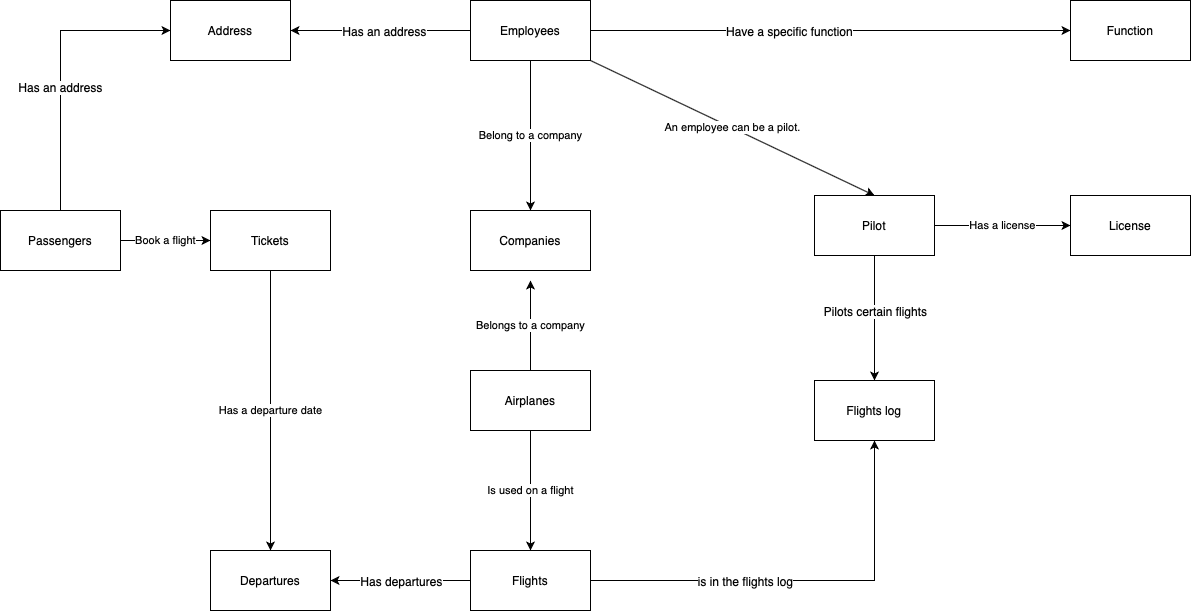

The diagram above was exported from draw.io. Its source (the exported page's mxGraphModel, read from the mxfile embedded in the PNG):
<mxGraphModel dx="2365" dy="882" grid="1" gridSize="10" guides="1" tooltips="1" connect="1" arrows="1" fold="1" page="1" pageScale="1" pageWidth="827" pageHeight="1169" math="0" shadow="0">
  <root>
    <mxCell id="0" />
    <mxCell id="1" parent="0" />
    <mxCell id="6Q9aj36e0n9hQjc5ak4p-18" style="edgeStyle=orthogonalEdgeStyle;rounded=0;orthogonalLoop=1;jettySize=auto;html=1;exitX=0.5;exitY=0;exitDx=0;exitDy=0;entryX=0;entryY=0.5;entryDx=0;entryDy=0;" edge="1" parent="1" source="6Q9aj36e0n9hQjc5ak4p-1" target="6Q9aj36e0n9hQjc5ak4p-17">
      <mxGeometry relative="1" as="geometry" />
    </mxCell>
    <mxCell id="6Q9aj36e0n9hQjc5ak4p-19" value="Has an address" style="text;html=1;align=center;verticalAlign=middle;resizable=0;points=[];labelBackgroundColor=#ffffff;" vertex="1" connectable="0" parent="6Q9aj36e0n9hQjc5ak4p-18">
      <mxGeometry x="-0.1447" y="1" relative="1" as="geometry">
        <mxPoint as="offset" />
      </mxGeometry>
    </mxCell>
    <mxCell id="6Q9aj36e0n9hQjc5ak4p-1" value="Passengers" style="rounded=0;whiteSpace=wrap;html=1;" vertex="1" parent="1">
      <mxGeometry x="-400" y="600" width="120" height="60" as="geometry" />
    </mxCell>
    <mxCell id="6Q9aj36e0n9hQjc5ak4p-20" style="edgeStyle=orthogonalEdgeStyle;rounded=0;orthogonalLoop=1;jettySize=auto;html=1;exitX=0;exitY=0.5;exitDx=0;exitDy=0;entryX=1;entryY=0.5;entryDx=0;entryDy=0;" edge="1" parent="1" source="6Q9aj36e0n9hQjc5ak4p-2" target="6Q9aj36e0n9hQjc5ak4p-17">
      <mxGeometry relative="1" as="geometry" />
    </mxCell>
    <mxCell id="6Q9aj36e0n9hQjc5ak4p-21" value="Has an address" style="text;html=1;align=center;verticalAlign=middle;resizable=0;points=[];labelBackgroundColor=#ffffff;" vertex="1" connectable="0" parent="6Q9aj36e0n9hQjc5ak4p-20">
      <mxGeometry x="0.2761" y="4" relative="1" as="geometry">
        <mxPoint x="28.24" y="-4" as="offset" />
      </mxGeometry>
    </mxCell>
    <mxCell id="6Q9aj36e0n9hQjc5ak4p-2" value="Employees" style="rounded=0;whiteSpace=wrap;html=1;" vertex="1" parent="1">
      <mxGeometry x="70" y="390" width="120" height="60" as="geometry" />
    </mxCell>
    <mxCell id="6Q9aj36e0n9hQjc5ak4p-29" value="Has a departure date" style="edgeStyle=orthogonalEdgeStyle;rounded=0;orthogonalLoop=1;jettySize=auto;html=1;exitX=0.5;exitY=1;exitDx=0;exitDy=0;entryX=0.5;entryY=0;entryDx=0;entryDy=0;" edge="1" parent="1" source="6Q9aj36e0n9hQjc5ak4p-3" target="6Q9aj36e0n9hQjc5ak4p-27">
      <mxGeometry relative="1" as="geometry" />
    </mxCell>
    <mxCell id="6Q9aj36e0n9hQjc5ak4p-3" value="Tickets" style="rounded=0;whiteSpace=wrap;html=1;" vertex="1" parent="1">
      <mxGeometry x="-190" y="600" width="120" height="60" as="geometry" />
    </mxCell>
    <mxCell id="6Q9aj36e0n9hQjc5ak4p-4" value="Book a flight" style="endArrow=classic;html=1;exitX=1;exitY=0.5;exitDx=0;exitDy=0;entryX=0;entryY=0.5;entryDx=0;entryDy=0;" edge="1" parent="1" source="6Q9aj36e0n9hQjc5ak4p-1" target="6Q9aj36e0n9hQjc5ak4p-3">
      <mxGeometry width="50" height="50" relative="1" as="geometry">
        <mxPoint x="-133" y="1070" as="sourcePoint" />
        <mxPoint x="-83" y="1020" as="targetPoint" />
      </mxGeometry>
    </mxCell>
    <mxCell id="6Q9aj36e0n9hQjc5ak4p-5" value="Companies" style="rounded=0;whiteSpace=wrap;html=1;" vertex="1" parent="1">
      <mxGeometry x="70" y="600" width="120" height="60" as="geometry" />
    </mxCell>
    <mxCell id="6Q9aj36e0n9hQjc5ak4p-6" value="Function" style="rounded=0;whiteSpace=wrap;html=1;" vertex="1" parent="1">
      <mxGeometry x="670" y="390" width="120" height="60" as="geometry" />
    </mxCell>
    <mxCell id="6Q9aj36e0n9hQjc5ak4p-7" value="Belong to a company" style="endArrow=classic;html=1;exitX=0.5;exitY=1;exitDx=0;exitDy=0;entryX=0.5;entryY=0;entryDx=0;entryDy=0;" edge="1" parent="1" source="6Q9aj36e0n9hQjc5ak4p-2" target="6Q9aj36e0n9hQjc5ak4p-5">
      <mxGeometry width="50" height="50" relative="1" as="geometry">
        <mxPoint x="140" y="530" as="sourcePoint" />
        <mxPoint x="190" y="480" as="targetPoint" />
      </mxGeometry>
    </mxCell>
    <mxCell id="6Q9aj36e0n9hQjc5ak4p-8" value="" style="endArrow=classic;html=1;entryX=0;entryY=0.5;entryDx=0;entryDy=0;exitX=1;exitY=0.5;exitDx=0;exitDy=0;" edge="1" parent="1" source="6Q9aj36e0n9hQjc5ak4p-2" target="6Q9aj36e0n9hQjc5ak4p-6">
      <mxGeometry width="50" height="50" relative="1" as="geometry">
        <mxPoint x="200" y="440" as="sourcePoint" />
        <mxPoint x="230" y="370" as="targetPoint" />
      </mxGeometry>
    </mxCell>
    <mxCell id="6Q9aj36e0n9hQjc5ak4p-9" value="Have a specific function" style="text;html=1;align=center;verticalAlign=middle;resizable=0;points=[];labelBackgroundColor=#ffffff;" vertex="1" connectable="0" parent="6Q9aj36e0n9hQjc5ak4p-8">
      <mxGeometry x="-0.173" relative="1" as="geometry">
        <mxPoint as="offset" />
      </mxGeometry>
    </mxCell>
    <mxCell id="6Q9aj36e0n9hQjc5ak4p-13" value="Has a license" style="edgeStyle=orthogonalEdgeStyle;rounded=0;orthogonalLoop=1;jettySize=auto;html=1;exitX=1;exitY=0.5;exitDx=0;exitDy=0;entryX=0;entryY=0.5;entryDx=0;entryDy=0;" edge="1" parent="1" source="6Q9aj36e0n9hQjc5ak4p-10" target="6Q9aj36e0n9hQjc5ak4p-12">
      <mxGeometry relative="1" as="geometry" />
    </mxCell>
    <mxCell id="6Q9aj36e0n9hQjc5ak4p-15" style="edgeStyle=orthogonalEdgeStyle;rounded=0;orthogonalLoop=1;jettySize=auto;html=1;exitX=0.5;exitY=1;exitDx=0;exitDy=0;entryX=0.5;entryY=0;entryDx=0;entryDy=0;" edge="1" parent="1" source="6Q9aj36e0n9hQjc5ak4p-10" target="6Q9aj36e0n9hQjc5ak4p-14">
      <mxGeometry relative="1" as="geometry" />
    </mxCell>
    <mxCell id="6Q9aj36e0n9hQjc5ak4p-16" value="Pilots certain flights" style="text;html=1;align=center;verticalAlign=middle;resizable=0;points=[];labelBackgroundColor=#ffffff;" vertex="1" connectable="0" parent="6Q9aj36e0n9hQjc5ak4p-15">
      <mxGeometry x="-0.3997" y="-24" relative="1" as="geometry">
        <mxPoint x="24" y="17" as="offset" />
      </mxGeometry>
    </mxCell>
    <mxCell id="6Q9aj36e0n9hQjc5ak4p-10" value="Pilot" style="rounded=0;whiteSpace=wrap;html=1;" vertex="1" parent="1">
      <mxGeometry x="414" y="585" width="120" height="60" as="geometry" />
    </mxCell>
    <mxCell id="6Q9aj36e0n9hQjc5ak4p-11" value="An employee can be a pilot." style="endArrow=classic;html=1;exitX=1;exitY=1;exitDx=0;exitDy=0;entryX=0.5;entryY=0;entryDx=0;entryDy=0;" edge="1" parent="1" source="6Q9aj36e0n9hQjc5ak4p-2" target="6Q9aj36e0n9hQjc5ak4p-10">
      <mxGeometry width="50" height="50" relative="1" as="geometry">
        <mxPoint x="270" y="600" as="sourcePoint" />
        <mxPoint x="320" y="550" as="targetPoint" />
      </mxGeometry>
    </mxCell>
    <mxCell id="6Q9aj36e0n9hQjc5ak4p-12" value="License" style="rounded=0;whiteSpace=wrap;html=1;" vertex="1" parent="1">
      <mxGeometry x="670" y="585" width="120" height="60" as="geometry" />
    </mxCell>
    <mxCell id="6Q9aj36e0n9hQjc5ak4p-14" value="Flights log" style="rounded=0;whiteSpace=wrap;html=1;" vertex="1" parent="1">
      <mxGeometry x="414" y="770" width="120" height="60" as="geometry" />
    </mxCell>
    <mxCell id="6Q9aj36e0n9hQjc5ak4p-17" value="Address" style="rounded=0;whiteSpace=wrap;html=1;" vertex="1" parent="1">
      <mxGeometry x="-230" y="390" width="120" height="60" as="geometry" />
    </mxCell>
    <mxCell id="6Q9aj36e0n9hQjc5ak4p-23" style="edgeStyle=orthogonalEdgeStyle;rounded=0;orthogonalLoop=1;jettySize=auto;html=1;exitX=1;exitY=0.5;exitDx=0;exitDy=0;" edge="1" parent="1" source="6Q9aj36e0n9hQjc5ak4p-22" target="6Q9aj36e0n9hQjc5ak4p-14">
      <mxGeometry relative="1" as="geometry" />
    </mxCell>
    <mxCell id="6Q9aj36e0n9hQjc5ak4p-24" value="is in the flights log" style="text;html=1;align=center;verticalAlign=middle;resizable=0;points=[];labelBackgroundColor=#ffffff;" vertex="1" connectable="0" parent="6Q9aj36e0n9hQjc5ak4p-23">
      <mxGeometry x="-0.1025" y="1" relative="1" as="geometry">
        <mxPoint x="-35.88" y="1" as="offset" />
      </mxGeometry>
    </mxCell>
    <mxCell id="6Q9aj36e0n9hQjc5ak4p-28" style="edgeStyle=orthogonalEdgeStyle;rounded=0;orthogonalLoop=1;jettySize=auto;html=1;exitX=0;exitY=0.5;exitDx=0;exitDy=0;entryX=1;entryY=0.5;entryDx=0;entryDy=0;" edge="1" parent="1" source="6Q9aj36e0n9hQjc5ak4p-22" target="6Q9aj36e0n9hQjc5ak4p-27">
      <mxGeometry relative="1" as="geometry" />
    </mxCell>
    <mxCell id="6Q9aj36e0n9hQjc5ak4p-30" value="Has departures" style="text;html=1;align=center;verticalAlign=middle;resizable=0;points=[];labelBackgroundColor=#ffffff;" vertex="1" connectable="0" parent="6Q9aj36e0n9hQjc5ak4p-28">
      <mxGeometry x="-0.2235" y="4" relative="1" as="geometry">
        <mxPoint x="-15.88" y="-4" as="offset" />
      </mxGeometry>
    </mxCell>
    <mxCell id="6Q9aj36e0n9hQjc5ak4p-22" value="Flights" style="rounded=0;whiteSpace=wrap;html=1;" vertex="1" parent="1">
      <mxGeometry x="70" y="940" width="120" height="60" as="geometry" />
    </mxCell>
    <mxCell id="6Q9aj36e0n9hQjc5ak4p-33" value="Is used on a flight" style="edgeStyle=orthogonalEdgeStyle;rounded=0;orthogonalLoop=1;jettySize=auto;html=1;entryX=0.5;entryY=0;entryDx=0;entryDy=0;" edge="1" parent="1" source="6Q9aj36e0n9hQjc5ak4p-25" target="6Q9aj36e0n9hQjc5ak4p-22">
      <mxGeometry relative="1" as="geometry" />
    </mxCell>
    <mxCell id="6Q9aj36e0n9hQjc5ak4p-35" value="Belongs to a company" style="edgeStyle=orthogonalEdgeStyle;rounded=0;orthogonalLoop=1;jettySize=auto;html=1;exitX=0.5;exitY=0;exitDx=0;exitDy=0;" edge="1" parent="1" source="6Q9aj36e0n9hQjc5ak4p-25">
      <mxGeometry relative="1" as="geometry">
        <mxPoint x="130" y="670" as="targetPoint" />
      </mxGeometry>
    </mxCell>
    <mxCell id="6Q9aj36e0n9hQjc5ak4p-25" value="Airplanes" style="rounded=0;whiteSpace=wrap;html=1;" vertex="1" parent="1">
      <mxGeometry x="70" y="760" width="120" height="60" as="geometry" />
    </mxCell>
    <mxCell id="6Q9aj36e0n9hQjc5ak4p-27" value="Departures" style="rounded=0;whiteSpace=wrap;html=1;" vertex="1" parent="1">
      <mxGeometry x="-190" y="940" width="120" height="60" as="geometry" />
    </mxCell>
  </root>
</mxGraphModel>